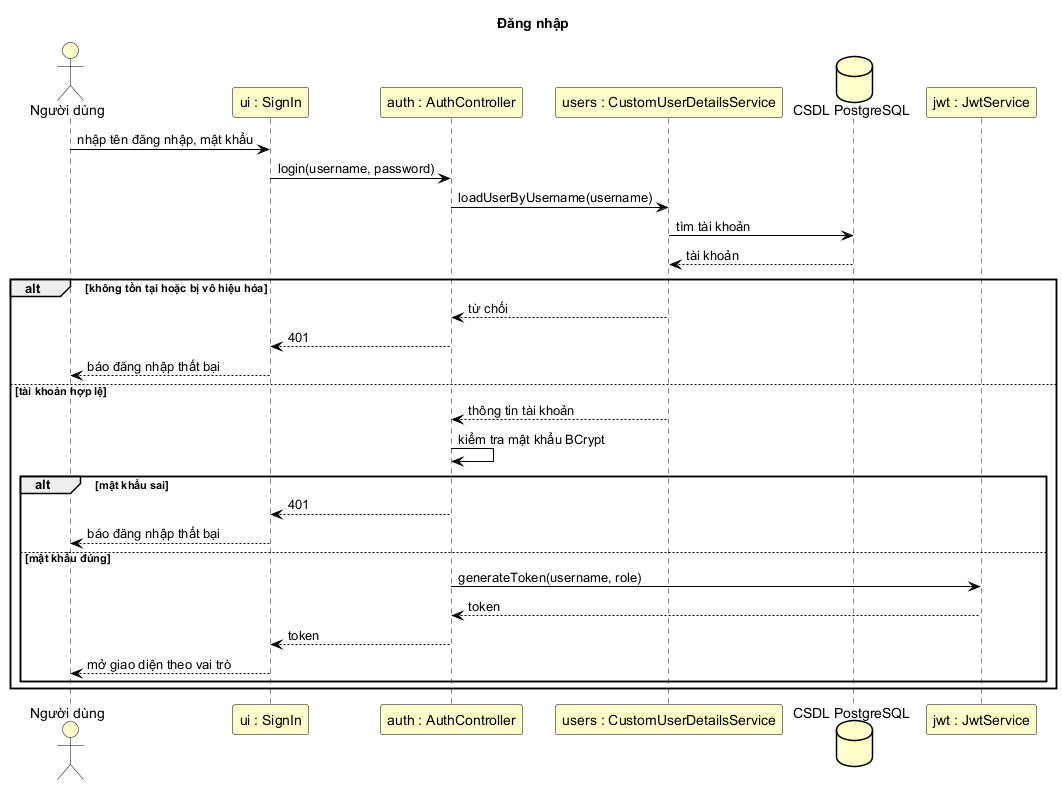

The diagram above was rendered by PlantUML. Its source (embedded in the PNG):
@startuml
!include ../style.iuml
title Đăng nhập

actor "Người dùng" as User
participant "ui : SignIn" as View
participant "auth : AuthController" as Auth
participant "users : CustomUserDetailsService" as Users
database "CSDL PostgreSQL" as DB
participant "jwt : JwtService" as Jwt

User -> View : nhập tên đăng nhập, mật khẩu
View -> Auth : login(username, password)
Auth -> Users : loadUserByUsername(username)
Users -> DB : tìm tài khoản
DB --> Users : tài khoản
alt không tồn tại hoặc bị vô hiệu hóa
  Users --> Auth : từ chối
  Auth --> View : 401
  View --> User : báo đăng nhập thất bại
else tài khoản hợp lệ
  Users --> Auth : thông tin tài khoản
  Auth -> Auth : kiểm tra mật khẩu BCrypt
  alt mật khẩu sai
    Auth --> View : 401
    View --> User : báo đăng nhập thất bại
  else mật khẩu đúng
    Auth -> Jwt : generateToken(username, role)
    Jwt --> Auth : token
    Auth --> View : token
    View --> User : mở giao diện theo vai trò
  end
end
@enduml